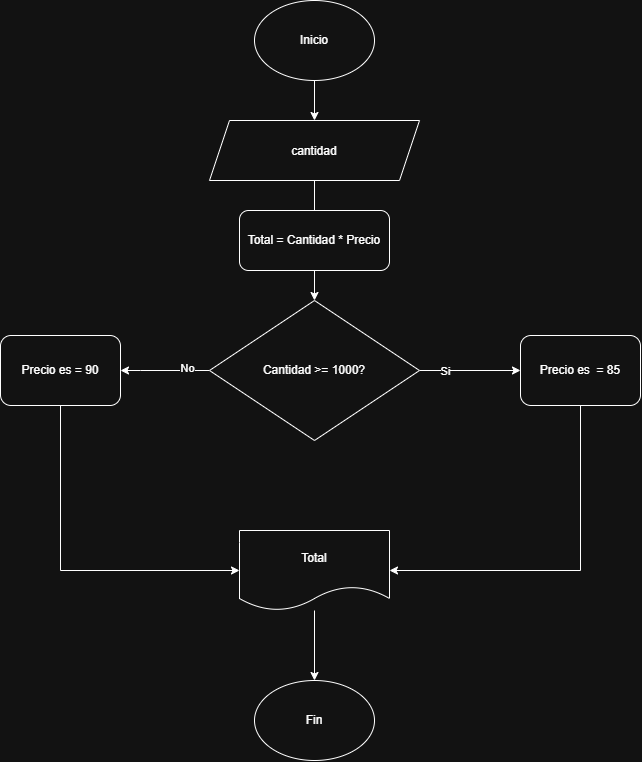

The diagram above was exported from draw.io. Its source (the exported page's mxGraphModel, read from the mxfile embedded in the PNG):
<mxGraphModel dx="1406" dy="780" grid="1" gridSize="10" guides="1" tooltips="1" connect="1" arrows="1" fold="1" page="1" pageScale="1" pageWidth="827" pageHeight="1169" math="0" shadow="0">
  <root>
    <mxCell id="0" />
    <mxCell id="1" parent="0" />
    <mxCell id="RCHH4mlfltHVilryApT4-2" edge="1" parent="1" source="RCHH4mlfltHVilryApT4-1" style="edgeStyle=orthogonalEdgeStyle;rounded=0;orthogonalLoop=1;jettySize=auto;html=1;">
      <mxGeometry relative="1" as="geometry">
        <mxPoint x="414" y="160" as="targetPoint" />
      </mxGeometry>
    </mxCell>
    <mxCell id="RCHH4mlfltHVilryApT4-1" parent="1" style="ellipse;whiteSpace=wrap;html=1;shapeInside=1;" value="&lt;div&gt;&lt;br&gt;&lt;/div&gt;&lt;div&gt;&lt;br&gt;&lt;/div&gt;&lt;div&gt;Inicio&lt;/div&gt;" vertex="1">
      <mxGeometry height="80" width="120" x="354" y="40" as="geometry" />
    </mxCell>
    <mxCell id="RCHH4mlfltHVilryApT4-7" edge="1" parent="1" source="RCHH4mlfltHVilryApT4-3" style="edgeStyle=orthogonalEdgeStyle;rounded=0;orthogonalLoop=1;jettySize=auto;html=1;">
      <mxGeometry relative="1" as="geometry">
        <mxPoint x="414" y="260" as="targetPoint" />
      </mxGeometry>
    </mxCell>
    <mxCell id="RCHH4mlfltHVilryApT4-3" parent="1" style="shape=parallelogram;perimeter=parallelogramPerimeter;whiteSpace=wrap;html=1;shapeInside=1;fixedSize=1;" value="cantidad" vertex="1">
      <mxGeometry height="60" width="210" x="309" y="160" as="geometry" />
    </mxCell>
    <mxCell id="eOJEoclqlnLsEhGLCyqW-7" edge="1" parent="1" source="RCHH4mlfltHVilryApT4-8" style="edgeStyle=orthogonalEdgeStyle;rounded=0;orthogonalLoop=1;jettySize=auto;html=1;entryX=1;entryY=0.5;entryDx=0;entryDy=0;" target="eOJEoclqlnLsEhGLCyqW-11">
      <mxGeometry relative="1" as="geometry">
        <Array as="points">
          <mxPoint x="240" y="410" />
          <mxPoint x="240" y="410" />
        </Array>
        <mxPoint x="220" y="390" as="targetPoint" />
      </mxGeometry>
    </mxCell>
    <mxCell id="eOJEoclqlnLsEhGLCyqW-10" connectable="0" parent="eOJEoclqlnLsEhGLCyqW-7" style="edgeLabel;html=1;align=center;verticalAlign=middle;resizable=0;points=[];" value="No" vertex="1">
      <mxGeometry relative="1" x="-0.4831" y="-3" as="geometry">
        <mxPoint as="offset" />
      </mxGeometry>
    </mxCell>
    <mxCell id="eOJEoclqlnLsEhGLCyqW-14" edge="1" parent="1" source="RCHH4mlfltHVilryApT4-8" style="edgeStyle=orthogonalEdgeStyle;rounded=0;orthogonalLoop=1;jettySize=auto;html=1;entryX=0;entryY=0.5;entryDx=0;entryDy=0;" target="eOJEoclqlnLsEhGLCyqW-12">
      <mxGeometry relative="1" as="geometry" />
    </mxCell>
    <mxCell id="eOJEoclqlnLsEhGLCyqW-15" connectable="0" parent="eOJEoclqlnLsEhGLCyqW-14" style="edgeLabel;html=1;align=center;verticalAlign=middle;resizable=0;points=[];" value="Si" vertex="1">
      <mxGeometry relative="1" x="-0.505" as="geometry">
        <mxPoint as="offset" />
      </mxGeometry>
    </mxCell>
    <mxCell id="RCHH4mlfltHVilryApT4-8" parent="1" style="rhombus;whiteSpace=wrap;html=1;shapeInside=1;" value="&lt;div&gt;&lt;br&gt;&lt;/div&gt;&lt;div&gt;&lt;br&gt;&lt;/div&gt;&lt;div&gt;&lt;br&gt;&lt;/div&gt;&lt;div&gt;&lt;br&gt;&lt;/div&gt;&lt;div&gt;Cantidad &amp;gt;= 1000?&lt;/div&gt;" vertex="1">
      <mxGeometry height="140" width="210" x="309" y="340" as="geometry" />
    </mxCell>
    <mxCell id="eOJEoclqlnLsEhGLCyqW-19" edge="1" parent="1" source="RCHH4mlfltHVilryApT4-15" style="edgeStyle=orthogonalEdgeStyle;rounded=0;orthogonalLoop=1;jettySize=auto;html=1;" target="RCHH4mlfltHVilryApT4-8">
      <mxGeometry relative="1" as="geometry" />
    </mxCell>
    <mxCell id="RCHH4mlfltHVilryApT4-15" parent="1" style="rounded=1;whiteSpace=wrap;html=1;" value="Total = Cantidad * Precio" vertex="1">
      <mxGeometry height="60" width="150" x="339" y="250" as="geometry" />
    </mxCell>
    <mxCell id="eOJEoclqlnLsEhGLCyqW-18" edge="1" parent="1" source="RCHH4mlfltHVilryApT4-17" style="edgeStyle=orthogonalEdgeStyle;rounded=0;orthogonalLoop=1;jettySize=auto;html=1;entryX=0.5;entryY=0;entryDx=0;entryDy=0;" target="RCHH4mlfltHVilryApT4-18">
      <mxGeometry relative="1" as="geometry" />
    </mxCell>
    <mxCell id="RCHH4mlfltHVilryApT4-17" parent="1" style="shape=document;whiteSpace=wrap;html=1;boundedLbl=1;" value="Total" vertex="1">
      <mxGeometry height="80" width="150" x="339" y="570" as="geometry" />
    </mxCell>
    <mxCell id="RCHH4mlfltHVilryApT4-18" parent="1" style="ellipse;whiteSpace=wrap;html=1;shapeInside=1;" value="&lt;div&gt;&lt;br&gt;&lt;/div&gt;&lt;div&gt;&lt;br&gt;&lt;/div&gt;&lt;div&gt;Fin&lt;/div&gt;" vertex="1">
      <mxGeometry height="80" width="120" x="354" y="720" as="geometry" />
    </mxCell>
    <mxCell id="eOJEoclqlnLsEhGLCyqW-16" edge="1" parent="1" source="eOJEoclqlnLsEhGLCyqW-11" style="edgeStyle=orthogonalEdgeStyle;rounded=0;orthogonalLoop=1;jettySize=auto;html=1;entryX=0;entryY=0.5;entryDx=0;entryDy=0;" target="RCHH4mlfltHVilryApT4-17">
      <mxGeometry relative="1" as="geometry">
        <Array as="points">
          <mxPoint x="160" y="610" />
        </Array>
      </mxGeometry>
    </mxCell>
    <mxCell id="eOJEoclqlnLsEhGLCyqW-11" parent="1" style="rounded=1;whiteSpace=wrap;html=1;" value="Precio es = 90" vertex="1">
      <mxGeometry height="70" width="120" x="100" y="375" as="geometry" />
    </mxCell>
    <mxCell id="eOJEoclqlnLsEhGLCyqW-17" edge="1" parent="1" source="eOJEoclqlnLsEhGLCyqW-12" style="edgeStyle=orthogonalEdgeStyle;rounded=0;orthogonalLoop=1;jettySize=auto;html=1;entryX=1;entryY=0.5;entryDx=0;entryDy=0;" target="RCHH4mlfltHVilryApT4-17">
      <mxGeometry relative="1" as="geometry">
        <Array as="points">
          <mxPoint x="680" y="610" />
        </Array>
      </mxGeometry>
    </mxCell>
    <mxCell id="eOJEoclqlnLsEhGLCyqW-12" parent="1" style="rounded=1;whiteSpace=wrap;html=1;" value="Precio es&amp;nbsp; = 85" vertex="1">
      <mxGeometry height="70" width="120" x="620" y="375" as="geometry" />
    </mxCell>
  </root>
</mxGraphModel>